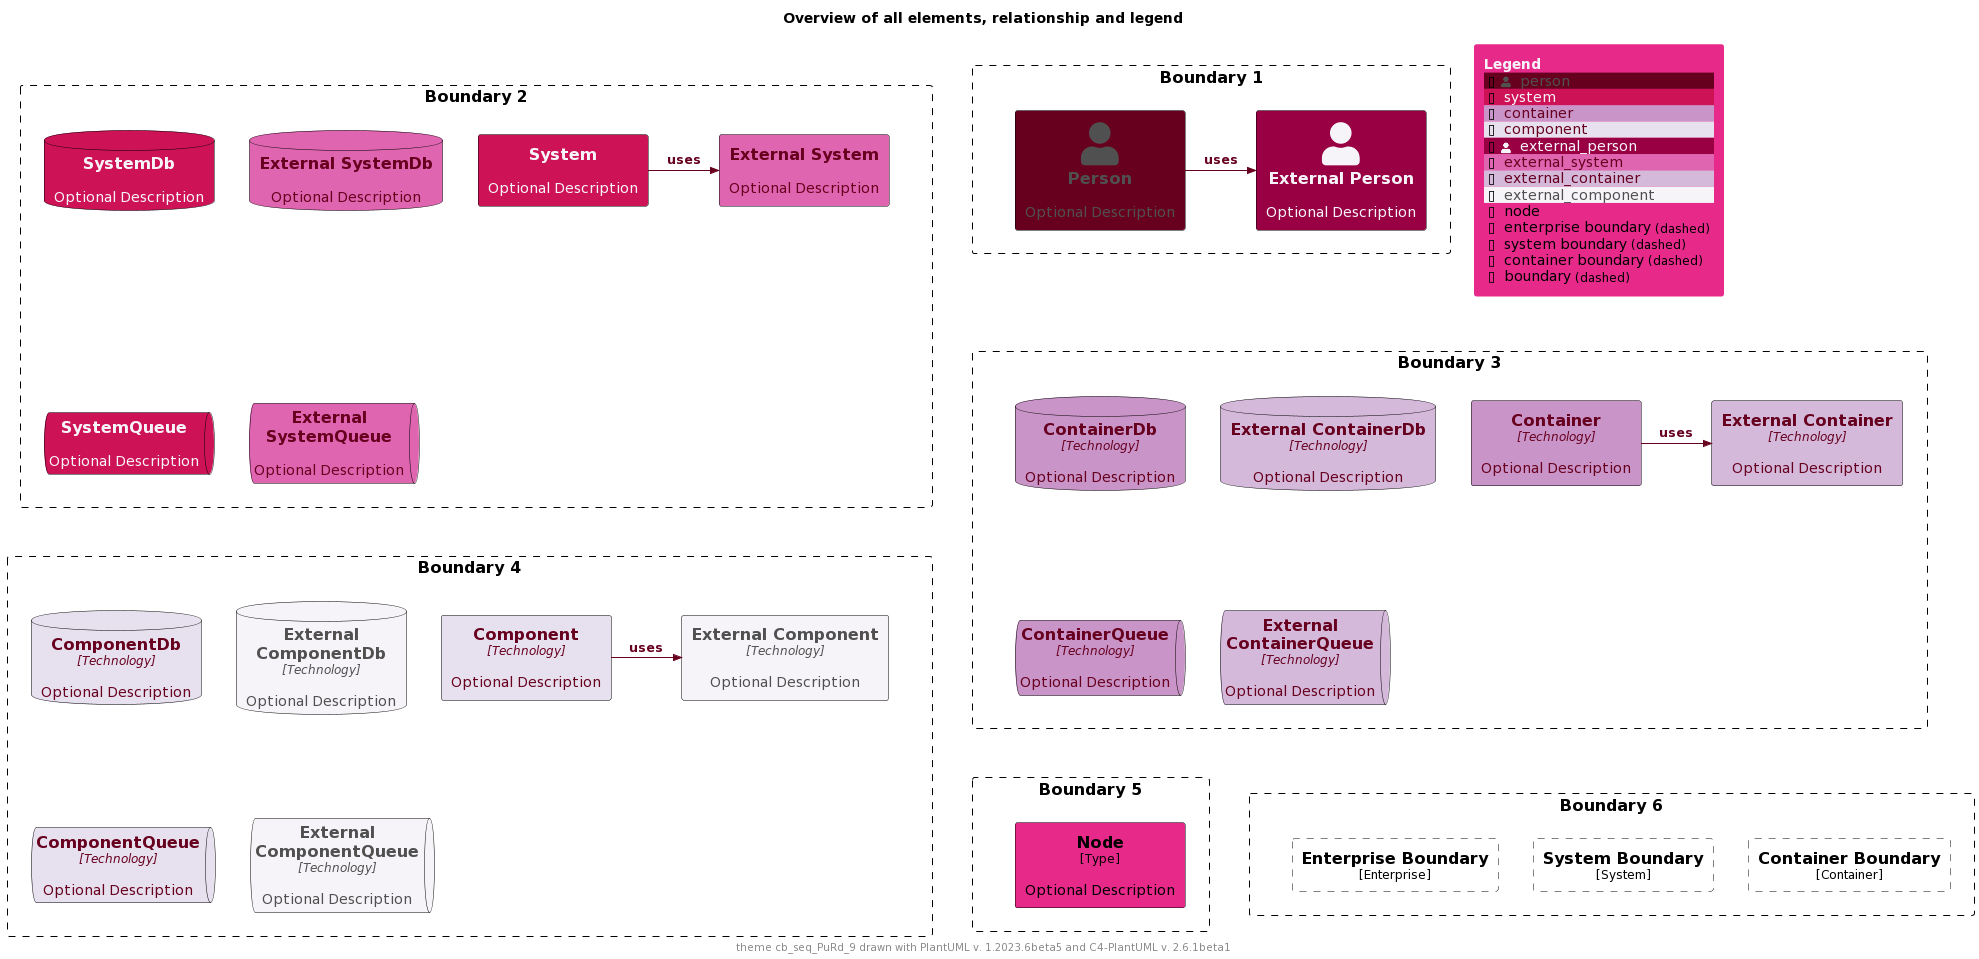

The diagram above was rendered by PlantUML. Its source (embedded in the PNG):
@startuml
'Theme: "puml-theme-cb_seq_PuRd_9.puml"
'Theme colors
' Metadata
' Created: 2023-05-02 04:49:35.260221+00:00
!$THEME = "cb_seq_PuRd_9"

!function $textcolor($bgColor)
!if $bgcolor == $COLOR_INDEX_4 || $bgcolor == $COLOR_INDEX_5
!return $COLOR_TEXT_FALLBACK_COLOR
!elseif $bgColor == $COLOR_INDEX_8
!return $COLOR_TEXT_FALLBACK_COLOR
!elseif $bgColor == $COLOR_INDEX_0
!return $COLOR_TEXT_FALLBACK_COLOR
!elseif %is_light($bgColor)
!return $COLOR_TEXT_DARK
!else
!return $COLOR_TEXT_LIGHT
!endif
!endfunction

!$COLOR_INDEX_0="#F7F4F9"
!$COLOR_INDEX_1="#E7E1EF"
!$COLOR_INDEX_2="#D4B9DA"
!$COLOR_INDEX_3="#C994C7"
!$COLOR_INDEX_4="#DF65B0"
!$COLOR_INDEX_5="#E7298A"
!$COLOR_INDEX_6="#CE1256"
!$COLOR_INDEX_7="#980043"
!$COLOR_INDEX_8="#67001F"
!$COLOR_BORDER_COLOR="#000000"

!$COLOR_TEXT_LIGHT=$COLOR_INDEX_0
!$COLOR_TEXT_DARK=$COLOR_INDEX_8
!$COLOR_TEXT_NEUTRAL=$textcolor($COLOR_INDEX_4)
!$COLOR_REL_COLOR=$textcolor($COLOR_INDEX_0)

!$COLOR_TEXT_FALLBACK_COLOR ?= "#505050"



' stereotype and technology font size
!$STEREOTYPE_FONT_SIZE ?= 12
!$TECHN_FONT_SIZE ?= 12

' default text color of all elements
!$ELEMENT_FONT_COLOR ?= $COLOR_TEXT_NEUTRAL

' arrow related colors and text size
!$ARROW_COLOR ?= $COLOR_TEXT_NEUTRAL
!$ARROW_FONT_COLOR ?= $COLOR_TEXT_NEUTRAL
!$ARROW_FONT_SIZE ?= 12

' (default) boundary related colors and style
!$BOUNDARY_COLOR ?= $COLOR_BORDER_COLOR
!$BOUNDARY_BG_COLOR ?= "transparent"
!$BOUNDARY_BORDER_STYLE ?= "dashed"

' person related colors
!$PERSON_FONT_COLOR ?= $textcolor($COLOR_INDEX_8)
!$PERSON_BG_COLOR ?= $COLOR_INDEX_8
!$PERSON_BORDER_COLOR ?= $COLOR_BORDER_COLOR

' external person related colors
!$EXTERNAL_PERSON_FONT_COLOR ?= $textcolor($COLOR_INDEX_7)
!$EXTERNAL_PERSON_BG_COLOR ?= $COLOR_INDEX_7
!$EXTERNAL_PERSON_BORDER_COLOR ?= $COLOR_BORDER_COLOR

' system related colors
!$SYSTEM_FONT_COLOR ?= $textcolor($COLOR_INDEX_6)
!$SYSTEM_BG_COLOR ?= $COLOR_INDEX_6
!$SYSTEM_BORDER_COLOR ?= $COLOR_BORDER_COLOR

' external system related colors
!$EXTERNAL_SYSTEM_FONT_COLOR ?= $textcolor($COLOR_INDEX_4)
!$EXTERNAL_SYSTEM_BG_COLOR ?= $COLOR_INDEX_4
!$EXTERNAL_SYSTEM_BORDER_COLOR ?= $COLOR_BORDER_COLOR

' system boundary related colors and style
!$SYSTEM_BOUNDARY_COLOR ?= $BOUNDARY_COLOR
!$SYSTEM_BOUNDARY_BG_COLOR ?= $BOUNDARY_BG_COLOR
!$SYSTEM_BOUNDARY_BORDER_STYLE ?= $BOUNDARY_BORDER_STYLE

' enterprise boundary related colors and style
!$ENTERPRISE_BOUNDARY_COLOR ?= $BOUNDARY_COLOR
!$ENTERPRISE_BOUNDARY_BG_COLOR ?= $BOUNDARY_BG_COLOR
!$ENTERPRISE_BOUNDARY_BORDER_STYLE ?= $BOUNDARY_BORDER_STYLE

' container related colors
!$CONTAINER_FONT_COLOR ?= $COLOR_TEXT_DARK
!$CONTAINER_BG_COLOR ?= $COLOR_INDEX_3
!$CONTAINER_BORDER_COLOR ?= $COLOR_BORDER_COLOR

' external container related colors
!$EXTERNAL_CONTAINER_FONT_COLOR ?= $textcolor($COLOR_INDEX_2)
!$EXTERNAL_CONTAINER_BG_COLOR ?= $COLOR_INDEX_2
!$EXTERNAL_CONTAINER_BORDER_COLOR ?= $COLOR_BORDER_COLOR

' container boundary related colors and style
!$CONTAINER_BOUNDARY_COLOR ?= $BOUNDARY_COLOR
!$CONTAINER_BOUNDARY_BG_COLOR ?= $BOUNDARY_BG_COLOR
!$CONTAINER_BOUNDARY_BORDER_STYLE ?= $BOUNDARY_BORDER_STYLE

' component related colors
!$COMPONENT_FONT_COLOR ?= $COLOR_TEXT_DARK
!$COMPONENT_BG_COLOR ?= $COLOR_INDEX_1
!$COMPONENT_BORDER_COLOR ?= $COLOR_BORDER_COLOR

' external component related colors
!$EXTERNAL_COMPONENT_FONT_COLOR ?= $textcolor($COLOR_INDEX_0)
!$EXTERNAL_COMPONENT_BG_COLOR ?= $COLOR_INDEX_0
!$EXTERNAL_COMPONENT_BORDER_COLOR ?= $COLOR_BORDER_COLOR

' node related colors
!$NODE_FONT_COLOR ?= "#000000"
!$NODE_BG_COLOR ?= $COLOR_INDEX_5
!$NODE_BORDER_COLOR ?= $COLOR_BORDER_COLOR

' legend colors and sizes
!$LEGEND_TITLE_COLOR ?= $COLOR_INDEX_0
!$LEGEND_FONT_COLOR ?= $textcolor($COLOR_INDEX_5)
!$LEGEND_BG_COLOR ?= $COLOR_INDEX_5
!$LEGEND_BORDER_COLOR ?= $COLOR_INDEX_5
!$LEGEND_DARK_COLOR ?= $COLOR_TEXT_DARK
!$LEGEND_LIGHT_COLOR ?= $COLOR_TEXT_LIGHT

!$LEGEND_DETAILS_SMALL_SIZE ?= 8
!$LEGEND_DETAILS_NORMAL_SIZE ?= 12

' legend related texts
!$LEGEND_SHADOW_TEXT ?= "shadow"
!$LEGEND_NO_SHADOW_TEXT ?= "no shadow"
!$LEGEND_NO_FONT_BG_TEXT ?= "last text and back color"
!$LEGEND_NO_FONT_TEXT ?= "last text color"
!$LEGEND_NO_BG_TEXT ?= "last back color"
!$LEGEND_NO_LINE_TEXT ?= "last line color"
!$LEGEND_ROUNDED_BOX ?= "rounded box"
!$LEGEND_EIGHT_SIDED ?= "eight sided"
!$LEGEND_DOTTED_LINE ?= "dotted"
!$LEGEND_DASHED_LINE ?= "dashed"
!$LEGEND_BOLD_LINE ?= "bold"
!$LEGEND_BOUNDARY ?= "boundary"
!$LEGEND_DASHED_BOUNDARY ?= "dashed"
' transparent is ignored, produces smaller legends
' !$LEGEND_DASHED_TRANSPARENT_BOUNDARY ?= "dashed, transparent"
!$LEGEND_DASHED_TRANSPARENT_BOUNDARY ?= "dashed"

' sketch related colors, font and texts
!$SKETCH_BG_COLOR ?= "transparent"
!$SKETCH_FONT_COLOR ?= $textcolor($COLOR_INDEX_8)
!$SKETCH_WARNING_COLOR ?= $COLOR_INDEX_8

!$SKETCH_FONT_NAME ?= "Gochi Hand"

!$SKETCH_FOOTER_WARNING ?= "Warning:"
!$SKETCH_FOOTER_TEXT ?= "Created for discussion, needs to be validated"

' size of rectangle shape corner markers
!$ROUNDED_BOX_SIZE ?= 25
!$EIGHT_SIDED_SIZE ?= 18

' Elements
!include https://raw.githubusercontent.com/plantuml-stdlib/C4-PlantUML/master/percy/TestAllElementsWithLegend.puml
@enduml